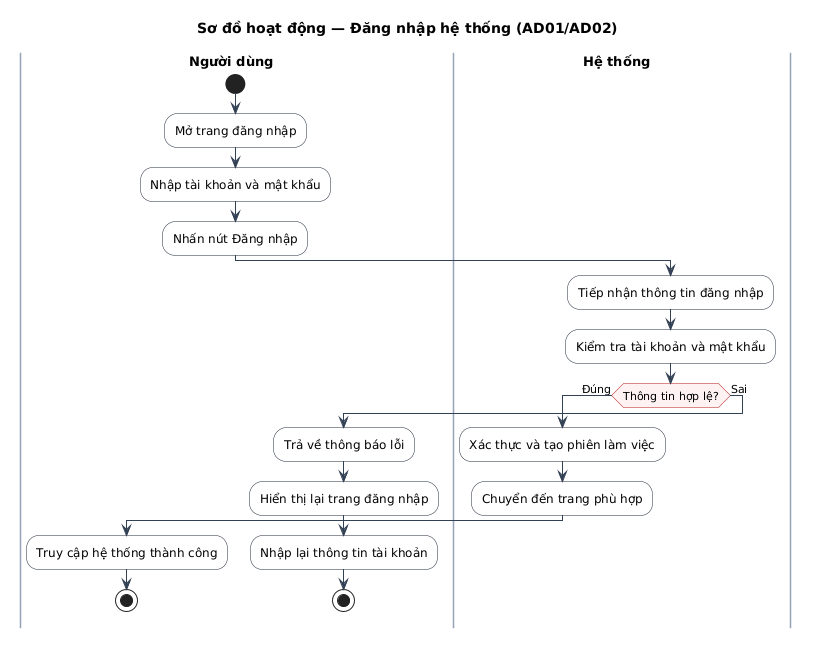

The diagram above was rendered by PlantUML. Its source (embedded in the PNG):
@startuml
title Sơ đồ hoạt động — Đăng nhập hệ thống (AD01/AD02)

skinparam defaultFontName "Arial"
skinparam defaultFontSize 12
skinparam ActivityFontSize 12
skinparam ActivityBorderColor #1e293b
skinparam ActivityBackgroundColor #ffffff
skinparam ActivityDiamondBorderColor #b91c1c
skinparam ActivityDiamondBackgroundColor #fef2f2
skinparam ActivityDiamondFontSize 11
skinparam ArrowColor #334155
skinparam ArrowFontSize 11
skinparam SwimlaneTitleFontSize 13
skinparam SwimlaneTitleFontStyle bold
skinparam SwimlaneBorderColor #94a3b8
skinparam SwimlaneWidth same

|Người dùng|
start
:Mở trang đăng nhập;
:Nhập tài khoản và mật khẩu;
:Nhấn nút Đăng nhập;

|Hệ thống|
:Tiếp nhận thông tin đăng nhập;
:Kiểm tra tài khoản và mật khẩu;
if (Thông tin hợp lệ?) then (Đúng)
  :Xác thực và tạo phiên làm việc;
  :Chuyển đến trang phù hợp;
  |Người dùng|
  :Truy cập hệ thống thành công;
  stop
else (Sai)
  :Trả về thông báo lỗi;
  :Hiển thị lại trang đăng nhập;
  |Người dùng|
  :Nhập lại thông tin tài khoản;
  stop
endif
@enduml